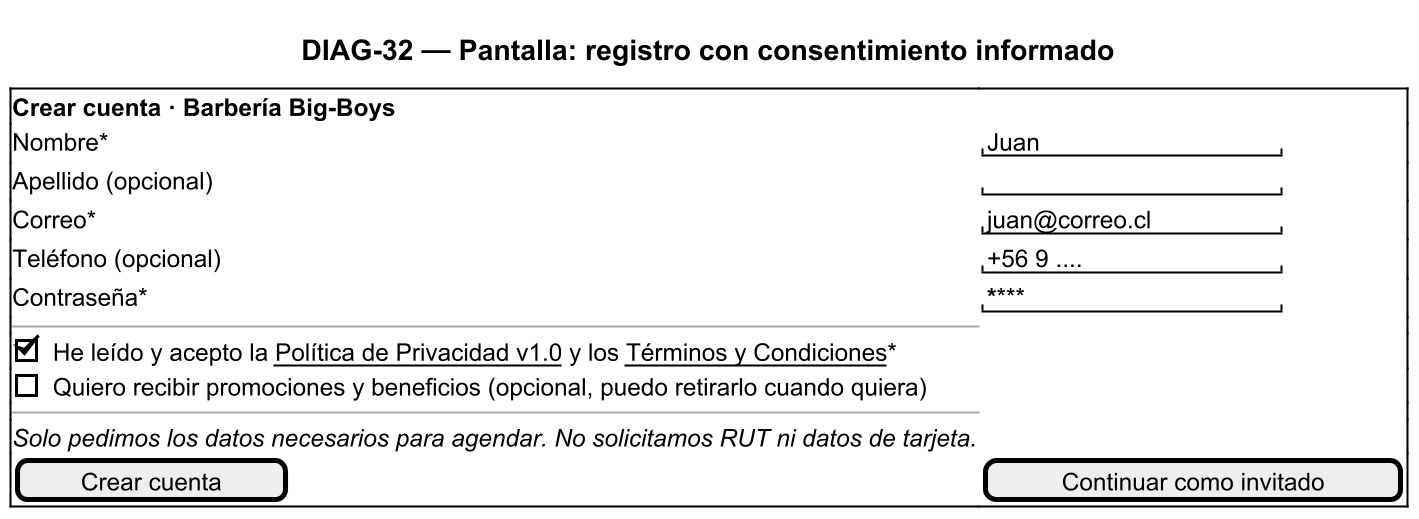

The diagram above was rendered by PlantUML. Its source (embedded in the PNG):
@startsalt DIAG-32_Pantalla_registro_con_consentimiento_informado
skinparamlocked dpi 150
scale 1.3
title DIAG-32 — Pantalla: registro con consentimiento informado
{+
<b>Crear cuenta · Barbería Big-Boys
Nombre*            | "Juan              "
Apellido (opcional)| "                  "
Correo*            | "juan@correo.cl    "
Teléfono (opcional)| "+56 9 ....        "
Contraseña*        | "********          "
--
[X] He leído y acepto la <u>Política de Privacidad v1.0</u> y los <u>Términos y Condiciones</u>*
[ ] Quiero recibir promociones y beneficios (opcional, puedo retirarlo cuando quiera)
--
<i>Solo pedimos los datos necesarios para agendar. No solicitamos RUT ni datos de tarjeta.
[  Crear cuenta  ] | [ Continuar como invitado ]
}
@endsalt